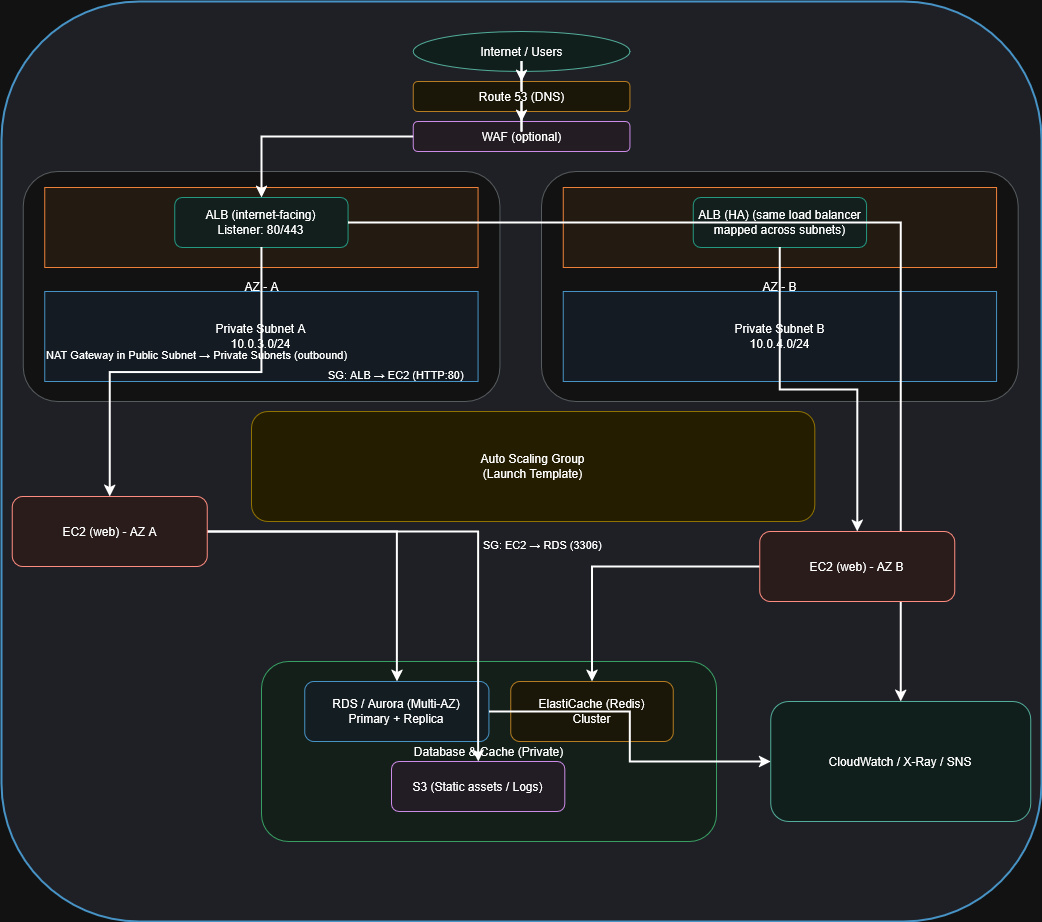

The diagram above was exported from draw.io. Its source (the exported page's mxGraphModel, read from the mxfile embedded in the PNG):
<mxGraphModel dx="2316" dy="873" grid="1" gridSize="10" guides="1" tooltips="1" connect="1" arrows="1" fold="1" page="1" pageScale="1" pageWidth="827" pageHeight="1169" math="0" shadow="0">
  <root>
    <mxCell id="0" />
    <mxCell id="1" parent="0" />
    <mxCell id="vpc" parent="1" style="rounded=1;whiteSpace=wrap;html=1;strokeColor=#2E86C1;fillColor=#ECEFF4;strokeWidth=2;" value="VPC 10.0.0.0/16" vertex="1">
      <mxGeometry height="920" width="1040" x="-20" y="10" as="geometry" />
    </mxCell>
    <mxCell id="internet" parent="vpc" style="shape=ellipse;whiteSpace=wrap;html=1;fillColor=#E8F8F5;strokeColor=#117A65;" value="Internet / Users" vertex="1">
      <mxGeometry height="40" width="216.66666666666669" x="411.66666666666674" y="30" as="geometry" />
    </mxCell>
    <mxCell id="route53" parent="vpc" style="rounded=1;whiteSpace=wrap;html=1;fillColor=#FEF9E7;strokeColor=#B9770E;" value="Route 53 (DNS)" vertex="1">
      <mxGeometry height="30" width="216.66666666666669" x="411.66666666666674" y="80" as="geometry" />
    </mxCell>
    <mxCell id="waf" parent="vpc" style="rounded=1;whiteSpace=wrap;html=1;fillColor=#F6EEF5;strokeColor=#8E44AD;" value="WAF (optional)" vertex="1">
      <mxGeometry height="30" width="216.66666666666669" x="411.66666666666674" y="120" as="geometry" />
    </mxCell>
    <mxCell id="azA" parent="vpc" style="rounded=1;whiteSpace=wrap;html=1;fillColor=#FFFFFF;strokeColor=#A6ACAF;" value="AZ - A" vertex="1">
      <mxGeometry height="230" width="476.66666666666674" x="21.66666666666667" y="170" as="geometry" />
    </mxCell>
    <mxCell id="publicA" parent="azA" style="rounded=0;whiteSpace=wrap;html=1;fillColor=#FDF2E9;strokeColor=#D35400;" value="Public Subnet A&#10;10.0.1.0/24" vertex="1">
      <mxGeometry height="80" width="433.33333333333337" x="21.66666666666667" y="16" as="geometry" />
    </mxCell>
    <mxCell id="albA" parent="publicA" style="rounded=1;whiteSpace=wrap;html=1;fillColor=#E8F6F3;strokeColor=#16A085;" value="ALB (internet-facing)&#10;Listener: 80/443" vertex="1">
      <mxGeometry height="50" width="173.33333333333337" x="130.00000000000003" y="10" as="geometry" />
    </mxCell>
    <mxCell id="nat" parent="publicA" style="rounded=1;whiteSpace=wrap;html=1;fillColor=#FEF5E7;strokeColor=#B9770E;" value="NAT Gateway&#10;(EIP)" vertex="1">
      <mxGeometry height="40" width="130.00000000000003" x="32.50000000000001" y="110" as="geometry" />
    </mxCell>
    <mxCell id="privateRowA" parent="azA" style="rounded=0;whiteSpace=wrap;html=1;fillColor=#EEF7FF;strokeColor=#2E86C1;" value="Private Subnet A&#10;10.0.3.0/24" vertex="1">
      <mxGeometry height="90" width="433.33333333333337" x="21.66666666666667" y="120" as="geometry" />
    </mxCell>
    <mxCell id="sg1" parent="azA" style="text;html=1;strokeColor=none;fillColor=none;fontSize=11;" value="SG: ALB → EC2 (HTTP:80)" vertex="1">
      <mxGeometry height="20" width="173.33333333333337" x="303.3333333333333" y="190" as="geometry" />
    </mxCell>
    <mxCell id="sg3" parent="azA" style="text;html=1;strokeColor=none;fillColor=none;fontSize=11;" value="NAT Gateway in Public Subnet → Private Subnets (outbound)" vertex="1">
      <mxGeometry height="20" width="325" x="21.66666666666667" y="170" as="geometry" />
    </mxCell>
    <mxCell id="azB" parent="vpc" style="rounded=1;whiteSpace=wrap;html=1;fillColor=#FFFFFF;strokeColor=#A6ACAF;" value="AZ - B" vertex="1">
      <mxGeometry height="230" width="476.66666666666674" x="539.9966666666668" y="170" as="geometry" />
    </mxCell>
    <mxCell id="publicB" parent="azB" style="rounded=0;whiteSpace=wrap;html=1;fillColor=#FDF2E9;strokeColor=#D35400;" value="Public Subnet B&#10;10.0.2.0/24" vertex="1">
      <mxGeometry height="80" width="433.33333333333337" x="21.66666666666667" y="16" as="geometry" />
    </mxCell>
    <mxCell id="albB" parent="publicB" style="rounded=1;whiteSpace=wrap;html=1;fillColor=#E8F6F3;strokeColor=#16A085;" value="ALB (HA) (same load balancer mapped across subnets)" vertex="1">
      <mxGeometry height="50" width="173.33333333333337" x="130.00000000000003" y="10" as="geometry" />
    </mxCell>
    <mxCell id="privateRowB" parent="azB" style="rounded=0;whiteSpace=wrap;html=1;fillColor=#EEF7FF;strokeColor=#2E86C1;" value="Private Subnet B&#10;10.0.4.0/24" vertex="1">
      <mxGeometry height="90" width="433.33333333333337" x="21.66666666666667" y="120" as="geometry" />
    </mxCell>
    <mxCell id="asgBox" parent="vpc" style="rounded=1;whiteSpace=wrap;html=1;fillColor=#FCF3CF;strokeColor=#B7950B;" value="Auto Scaling Group&#10;(Launch Template)" vertex="1">
      <mxGeometry height="110" width="563.3333333333335" x="250.0033333333334" y="410" as="geometry" />
    </mxCell>
    <mxCell id="dbBox" parent="vpc" style="rounded=1;whiteSpace=wrap;html=1;fillColor=#E9F7EF;strokeColor=#229954;" value="Database &amp; Cache (Private)" vertex="1">
      <mxGeometry height="180" width="455.00000000000006" x="260.00000000000006" y="660" as="geometry" />
    </mxCell>
    <mxCell id="rds" parent="dbBox" style="rounded=1;whiteSpace=wrap;html=1;fillColor=#EBF5FB;strokeColor=#2E86C1;" value="RDS / Aurora (Multi-AZ)&#10;Primary + Replica" vertex="1">
      <mxGeometry height="60" width="184.16666666666669" x="43.33333333333334" y="20" as="geometry" />
    </mxCell>
    <mxCell id="redis" parent="dbBox" style="rounded=1;whiteSpace=wrap;html=1;fillColor=#FEF9E7;strokeColor=#B9770E;" value="ElastiCache (Redis)&#10;Cluster" vertex="1">
      <mxGeometry height="60" width="162.5" x="249.16666666666669" y="20" as="geometry" />
    </mxCell>
    <mxCell id="s3" parent="dbBox" style="rounded=1;whiteSpace=wrap;html=1;fillColor=#F5EEF8;strokeColor=#8E44AD;" value="S3 (Static assets / Logs)" vertex="1">
      <mxGeometry height="50" width="173.33333333333337" x="130.00000000000003" y="100" as="geometry" />
    </mxCell>
    <mxCell id="cw" parent="vpc" style="rounded=1;whiteSpace=wrap;html=1;fillColor=#E8F8F5;strokeColor=#117A65;" value="CloudWatch / X-Ray / SNS" vertex="1">
      <mxGeometry height="120" width="260.00000000000006" x="769.1666666666667" y="700" as="geometry" />
    </mxCell>
    <mxCell id="c1" edge="1" parent="vpc" source="internet" style="edgeStyle=orthogonalEdgeStyle;rounded=0;orthogonalLoop=1;jettySize=auto;html=1;strokeWidth=2;" target="route53">
      <mxGeometry relative="1" as="geometry" />
    </mxCell>
    <mxCell id="c2" edge="1" parent="vpc" source="route53" style="edgeStyle=orthogonalEdgeStyle;rounded=0;orthogonalLoop=1;jettySize=auto;html=1;strokeWidth=2;" target="waf">
      <mxGeometry relative="1" as="geometry" />
    </mxCell>
    <mxCell id="c3" edge="1" parent="vpc" source="waf" style="edgeStyle=orthogonalEdgeStyle;rounded=0;orthogonalLoop=1;jettySize=auto;html=1;strokeWidth=2;" target="albA">
      <mxGeometry relative="1" as="geometry" />
    </mxCell>
    <mxCell id="c4" edge="1" parent="vpc" source="albA" style="edgeStyle=orthogonalEdgeStyle;rounded=0;orthogonalLoop=1;jettySize=auto;html=1;strokeWidth=2;" target="ec2a">
      <mxGeometry relative="1" as="geometry" />
    </mxCell>
    <mxCell id="c5" edge="1" parent="vpc" source="albB" style="edgeStyle=orthogonalEdgeStyle;rounded=0;orthogonalLoop=1;jettySize=auto;html=1;strokeWidth=2;" target="ec2b">
      <mxGeometry relative="1" as="geometry" />
    </mxCell>
    <mxCell id="c6" edge="1" parent="vpc" source="ec2a" style="edgeStyle=orthogonalEdgeStyle;rounded=0;orthogonalLoop=1;jettySize=auto;html=1;strokeWidth=2;" target="rds">
      <mxGeometry relative="1" as="geometry" />
    </mxCell>
    <mxCell id="c7" edge="1" parent="vpc" source="ec2b" style="edgeStyle=orthogonalEdgeStyle;rounded=0;orthogonalLoop=1;jettySize=auto;html=1;strokeWidth=2;" target="redis">
      <mxGeometry relative="1" as="geometry" />
    </mxCell>
    <mxCell id="c8" edge="1" parent="vpc" source="ec2a" style="edgeStyle=orthogonalEdgeStyle;rounded=0;orthogonalLoop=1;jettySize=auto;html=1;strokeWidth=2;" target="s3">
      <mxGeometry relative="1" as="geometry" />
    </mxCell>
    <mxCell id="c9" edge="1" parent="vpc" source="rds" style="edgeStyle=orthogonalEdgeStyle;rounded=0;orthogonalLoop=1;jettySize=auto;html=1;strokeWidth=2;" target="cw">
      <mxGeometry relative="1" as="geometry" />
    </mxCell>
    <mxCell id="c10" edge="1" parent="vpc" source="albA" style="edgeStyle=orthogonalEdgeStyle;rounded=0;orthogonalLoop=1;jettySize=auto;html=1;strokeWidth=2;" target="cw">
      <mxGeometry relative="1" as="geometry" />
    </mxCell>
    <mxCell id="sg2" parent="vpc" style="text;html=1;strokeColor=none;fillColor=none;fontSize=11;" value="SG: EC2 → RDS (3306)" vertex="1">
      <mxGeometry height="20" width="173.33333333333337" x="480.00000000000006" y="530" as="geometry" />
    </mxCell>
    <mxCell id="ec2b" parent="vpc" style="rounded=1;whiteSpace=wrap;html=1;fillColor=#FDEDEC;strokeColor=#C0392B;" value="EC2 (web) - AZ B" vertex="1">
      <mxGeometry height="70" width="195" x="758.3333333333335" y="530" as="geometry" />
    </mxCell>
    <mxCell id="ec2a" parent="vpc" style="rounded=1;whiteSpace=wrap;html=1;fillColor=#FDEDEC;strokeColor=#C0392B;" value="EC2 (web) - AZ A" vertex="1">
      <mxGeometry height="70" width="195" x="10.833333333333336" y="495" as="geometry" />
    </mxCell>
  </root>
</mxGraphModel>